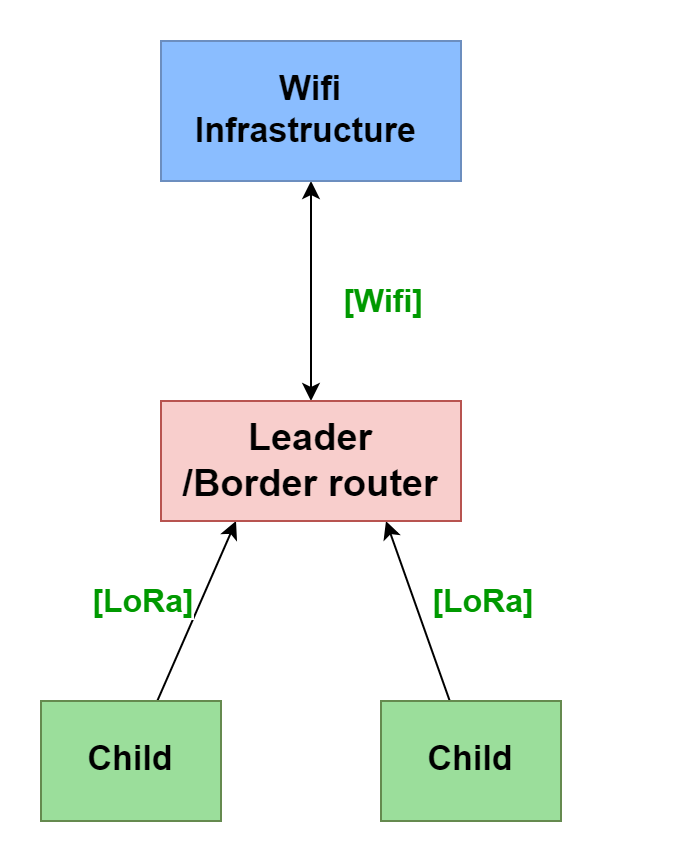

The diagram above was exported from draw.io. Its source (the exported page's mxGraphModel, read from the mxfile embedded in the PNG):
<mxGraphModel dx="1760" dy="976" grid="1" gridSize="10" guides="1" tooltips="1" connect="1" arrows="1" fold="1" page="1" pageScale="1" pageWidth="827" pageHeight="1169" math="0" shadow="0">
  <root>
    <mxCell id="0" />
    <mxCell id="1" parent="0" />
    <mxCell id="2" style="edgeStyle=orthogonalEdgeStyle;rounded=0;orthogonalLoop=1;jettySize=auto;html=1;startArrow=classic;startFill=1;exitX=0.5;exitY=1;exitDx=0;exitDy=0;" edge="1" source="8" target="7" parent="1">
      <mxGeometry relative="1" as="geometry">
        <mxPoint x="249" y="735" as="sourcePoint" />
      </mxGeometry>
    </mxCell>
    <mxCell id="3" style="rounded=0;orthogonalLoop=1;jettySize=auto;html=1;entryX=0.25;entryY=1;entryDx=0;entryDy=0;" edge="1" source="4" target="7" parent="1">
      <mxGeometry relative="1" as="geometry" />
    </mxCell>
    <mxCell id="4" value="Child" style="rounded=0;whiteSpace=wrap;html=1;fontStyle=1;fontSize=17;fillColor=#9BDE9B;strokeColor=#658A4F;" vertex="1" parent="1">
      <mxGeometry x="114" y="965" width="90" height="60" as="geometry" />
    </mxCell>
    <mxCell id="5" style="rounded=0;orthogonalLoop=1;jettySize=auto;html=1;entryX=0.75;entryY=1;entryDx=0;entryDy=0;" edge="1" source="6" target="7" parent="1">
      <mxGeometry relative="1" as="geometry" />
    </mxCell>
    <mxCell id="6" value="Child" style="rounded=0;whiteSpace=wrap;html=1;fontStyle=1;fontSize=17;fillColor=#9BDE9B;strokeColor=#658A4F;" vertex="1" parent="1">
      <mxGeometry x="284" y="965" width="90" height="60" as="geometry" />
    </mxCell>
    <mxCell id="7" value="Leader&lt;br&gt;/Border router" style="rounded=0;whiteSpace=wrap;html=1;fontStyle=1;fontSize=19;fillColor=#f8cecc;strokeColor=#b85450;" vertex="1" parent="1">
      <mxGeometry x="174" y="815" width="150" height="60" as="geometry" />
    </mxCell>
    <mxCell id="8" value="Wifi &lt;br&gt;Infrastructure&amp;nbsp;" style="rounded=0;whiteSpace=wrap;html=1;fontStyle=1;fontSize=17;fillColor=#8ABDFF;strokeColor=#6c8ebf;" vertex="1" parent="1">
      <mxGeometry x="174" y="635" width="150" height="70" as="geometry" />
    </mxCell>
    <mxCell id="9" value="[Wifi]" style="edgeLabel;html=1;align=center;verticalAlign=middle;resizable=0;points=[];fontColor=#009900;fontStyle=1;fontSize=16;" vertex="1" connectable="0" parent="1">
      <mxGeometry x="364" y="765.004117647059" as="geometry">
        <mxPoint x="-80" y="-1" as="offset" />
      </mxGeometry>
    </mxCell>
    <mxCell id="10" value="[LoRa]" style="edgeLabel;html=1;align=center;verticalAlign=middle;resizable=0;points=[];fontColor=#009900;fontStyle=1;fontSize=16;" vertex="1" connectable="0" parent="1">
      <mxGeometry x="414" y="915.004117647059" as="geometry">
        <mxPoint x="-80" y="-1" as="offset" />
      </mxGeometry>
    </mxCell>
    <mxCell id="11" value="[LoRa]" style="edgeLabel;html=1;align=center;verticalAlign=middle;resizable=0;points=[];fontColor=#009900;fontStyle=1;fontSize=16;" vertex="1" connectable="0" parent="1">
      <mxGeometry x="244" y="915.004117647059" as="geometry">
        <mxPoint x="-80" y="-1" as="offset" />
      </mxGeometry>
    </mxCell>
  </root>
</mxGraphModel>